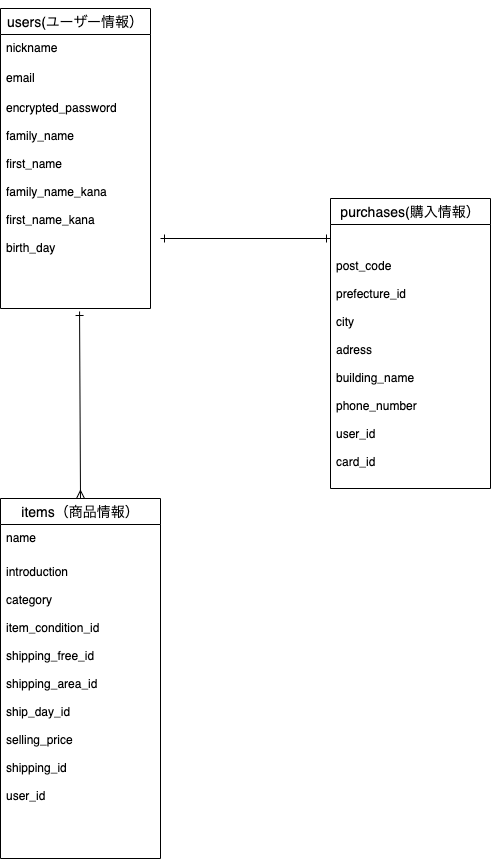

The diagram above was exported from draw.io. Its source (the exported page's mxGraphModel, read from the mxfile embedded in the PNG):
<mxGraphModel dx="537" dy="616" grid="1" gridSize="10" guides="0" tooltips="1" connect="1" arrows="1" fold="1" page="1" pageScale="1" pageWidth="827" pageHeight="1169" math="0" shadow="1">
  <root>
    <mxCell id="0" />
    <mxCell id="1" parent="0" />
    <mxCell id="139" style="edgeStyle=none;rounded=0;orthogonalLoop=1;jettySize=auto;html=1;exitX=0.5;exitY=0;exitDx=0;exitDy=0;startArrow=ERone;startFill=0;sourcePerimeterSpacing=6;endArrow=ERone;endFill=0;targetPerimeterSpacing=6;" edge="1" parent="1" source="67">
      <mxGeometry relative="1" as="geometry">
        <mxPoint x="120" y="30" as="targetPoint" />
      </mxGeometry>
    </mxCell>
    <mxCell id="67" value="users(ユーザー情報）" style="swimlane;fontStyle=0;childLayout=stackLayout;horizontal=1;startSize=26;horizontalStack=0;resizeParent=1;resizeParentMax=0;resizeLast=0;collapsible=1;marginBottom=0;align=center;fontSize=14;" vertex="1" parent="1">
      <mxGeometry x="40" y="10" width="150" height="300" as="geometry" />
    </mxCell>
    <mxCell id="68" value="nickname" style="text;strokeColor=none;fillColor=none;spacingLeft=4;spacingRight=4;overflow=hidden;rotatable=0;points=[[0,0.5],[1,0.5]];portConstraint=eastwest;fontSize=12;" vertex="1" parent="67">
      <mxGeometry y="26" width="150" height="30" as="geometry" />
    </mxCell>
    <mxCell id="69" value="email" style="text;strokeColor=none;fillColor=none;spacingLeft=4;spacingRight=4;overflow=hidden;rotatable=0;points=[[0,0.5],[1,0.5]];portConstraint=eastwest;fontSize=12;" vertex="1" parent="67">
      <mxGeometry y="56" width="150" height="30" as="geometry" />
    </mxCell>
    <mxCell id="70" value="encrypted_password&#10;&#10;family_name&#10;&#10;first_name&#10;&#10;family_name_kana&#10;&#10;first_name_kana&#10;&#10;birth_day&#10;&#10;&#10;&#10;&#10;&#10;&#10;&#10;&#10;&#10;&#10;&#10;&#10;&#10;" style="text;strokeColor=none;fillColor=none;spacingLeft=4;spacingRight=4;overflow=hidden;rotatable=0;points=[[0,0.5],[1,0.5]];portConstraint=eastwest;fontSize=12;" vertex="1" parent="67">
      <mxGeometry y="86" width="150" height="214" as="geometry" />
    </mxCell>
    <mxCell id="75" value="purchases(購入情報）" style="swimlane;fontStyle=0;childLayout=stackLayout;horizontal=1;startSize=26;horizontalStack=0;resizeParent=1;resizeParentMax=0;resizeLast=0;collapsible=1;marginBottom=0;align=center;fontSize=14;" vertex="1" parent="1">
      <mxGeometry x="370" y="200" width="160" height="290" as="geometry" />
    </mxCell>
    <mxCell id="78" value="&#10;&#10;post_code&#10;&#10;prefecture_id&#10;&#10;city&#10;&#10;adress&#10;&#10;building_name&#10;&#10;phone_number&#10;&#10;user_id&#10;&#10;card_id&#10;&#10;&#10;&#10;" style="text;strokeColor=none;fillColor=none;spacingLeft=4;spacingRight=4;overflow=hidden;rotatable=0;points=[[0,0.5],[1,0.5]];portConstraint=eastwest;fontSize=12;" vertex="1" parent="75">
      <mxGeometry y="26" width="160" height="264" as="geometry" />
    </mxCell>
    <mxCell id="136" style="edgeStyle=none;rounded=0;orthogonalLoop=1;jettySize=auto;html=1;exitX=0.5;exitY=0;exitDx=0;exitDy=0;startArrow=ERmany;startFill=0;endArrow=ERone;endFill=0;targetPerimeterSpacing=6;sourcePerimeterSpacing=6;entryX=0.527;entryY=1.014;entryDx=0;entryDy=0;entryPerimeter=0;" edge="1" parent="1" source="79" target="70">
      <mxGeometry relative="1" as="geometry">
        <mxPoint x="120" y="413" as="targetPoint" />
      </mxGeometry>
    </mxCell>
    <mxCell id="79" value="items（商品情報）" style="swimlane;fontStyle=0;childLayout=stackLayout;horizontal=1;startSize=26;horizontalStack=0;resizeParent=1;resizeParentMax=0;resizeLast=0;collapsible=1;marginBottom=0;align=center;fontSize=14;" vertex="1" parent="1">
      <mxGeometry x="40" y="500" width="160" height="360" as="geometry" />
    </mxCell>
    <mxCell id="80" value="name" style="text;strokeColor=none;fillColor=none;spacingLeft=4;spacingRight=4;overflow=hidden;rotatable=0;points=[[0,0.5],[1,0.5]];portConstraint=eastwest;fontSize=12;" vertex="1" parent="79">
      <mxGeometry y="26" width="160" height="334" as="geometry" />
    </mxCell>
    <mxCell id="134" style="edgeStyle=orthogonalEdgeStyle;rounded=0;orthogonalLoop=1;jettySize=auto;html=1;exitX=0;exitY=0.5;exitDx=0;exitDy=0;endArrow=ERone;endFill=0;startArrow=ERone;startFill=0;" edge="1" parent="1">
      <mxGeometry relative="1" as="geometry">
        <mxPoint x="200" y="240" as="targetPoint" />
        <mxPoint x="370" y="240" as="sourcePoint" />
      </mxGeometry>
    </mxCell>
    <mxCell id="82" value="introduction&#10;&#10;category&#10;&#10;item_condition_id&#10;&#10;shipping_free_id&#10;&#10;shipping_area_id&#10;&#10;ship_day_id&#10;&#10;selling_price&#10;&#10;shipping_id&#10;&#10;user_id" style="text;strokeColor=none;fillColor=none;spacingLeft=4;spacingRight=4;overflow=hidden;rotatable=0;points=[[0,0.5],[1,0.5]];portConstraint=eastwest;fontSize=12;" vertex="1" parent="1">
      <mxGeometry x="40" y="560" width="160" height="304" as="geometry" />
    </mxCell>
  </root>
</mxGraphModel>